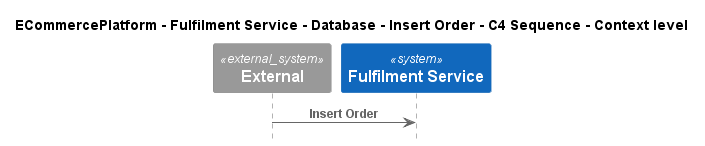

The diagram above was rendered by PlantUML. Its source (embedded in the PNG):
@startuml
!include ..\..\..\..\..\..\..\.c4s\C4_Sequence.puml

title ECommercePlatform - Fulfilment Service - Database - Insert Order - C4 Sequence - Context level

System_Ext(C4InterFlow.SoftwareSystems.ExternalSystem, "External", "")
System(ECommercePlatform.SoftwareSystems.FulfilmentService, "Fulfilment Service", "")

Rel(C4InterFlow.SoftwareSystems.ExternalSystem, ECommercePlatform.SoftwareSystems.FulfilmentService, "Insert Order")


@enduml